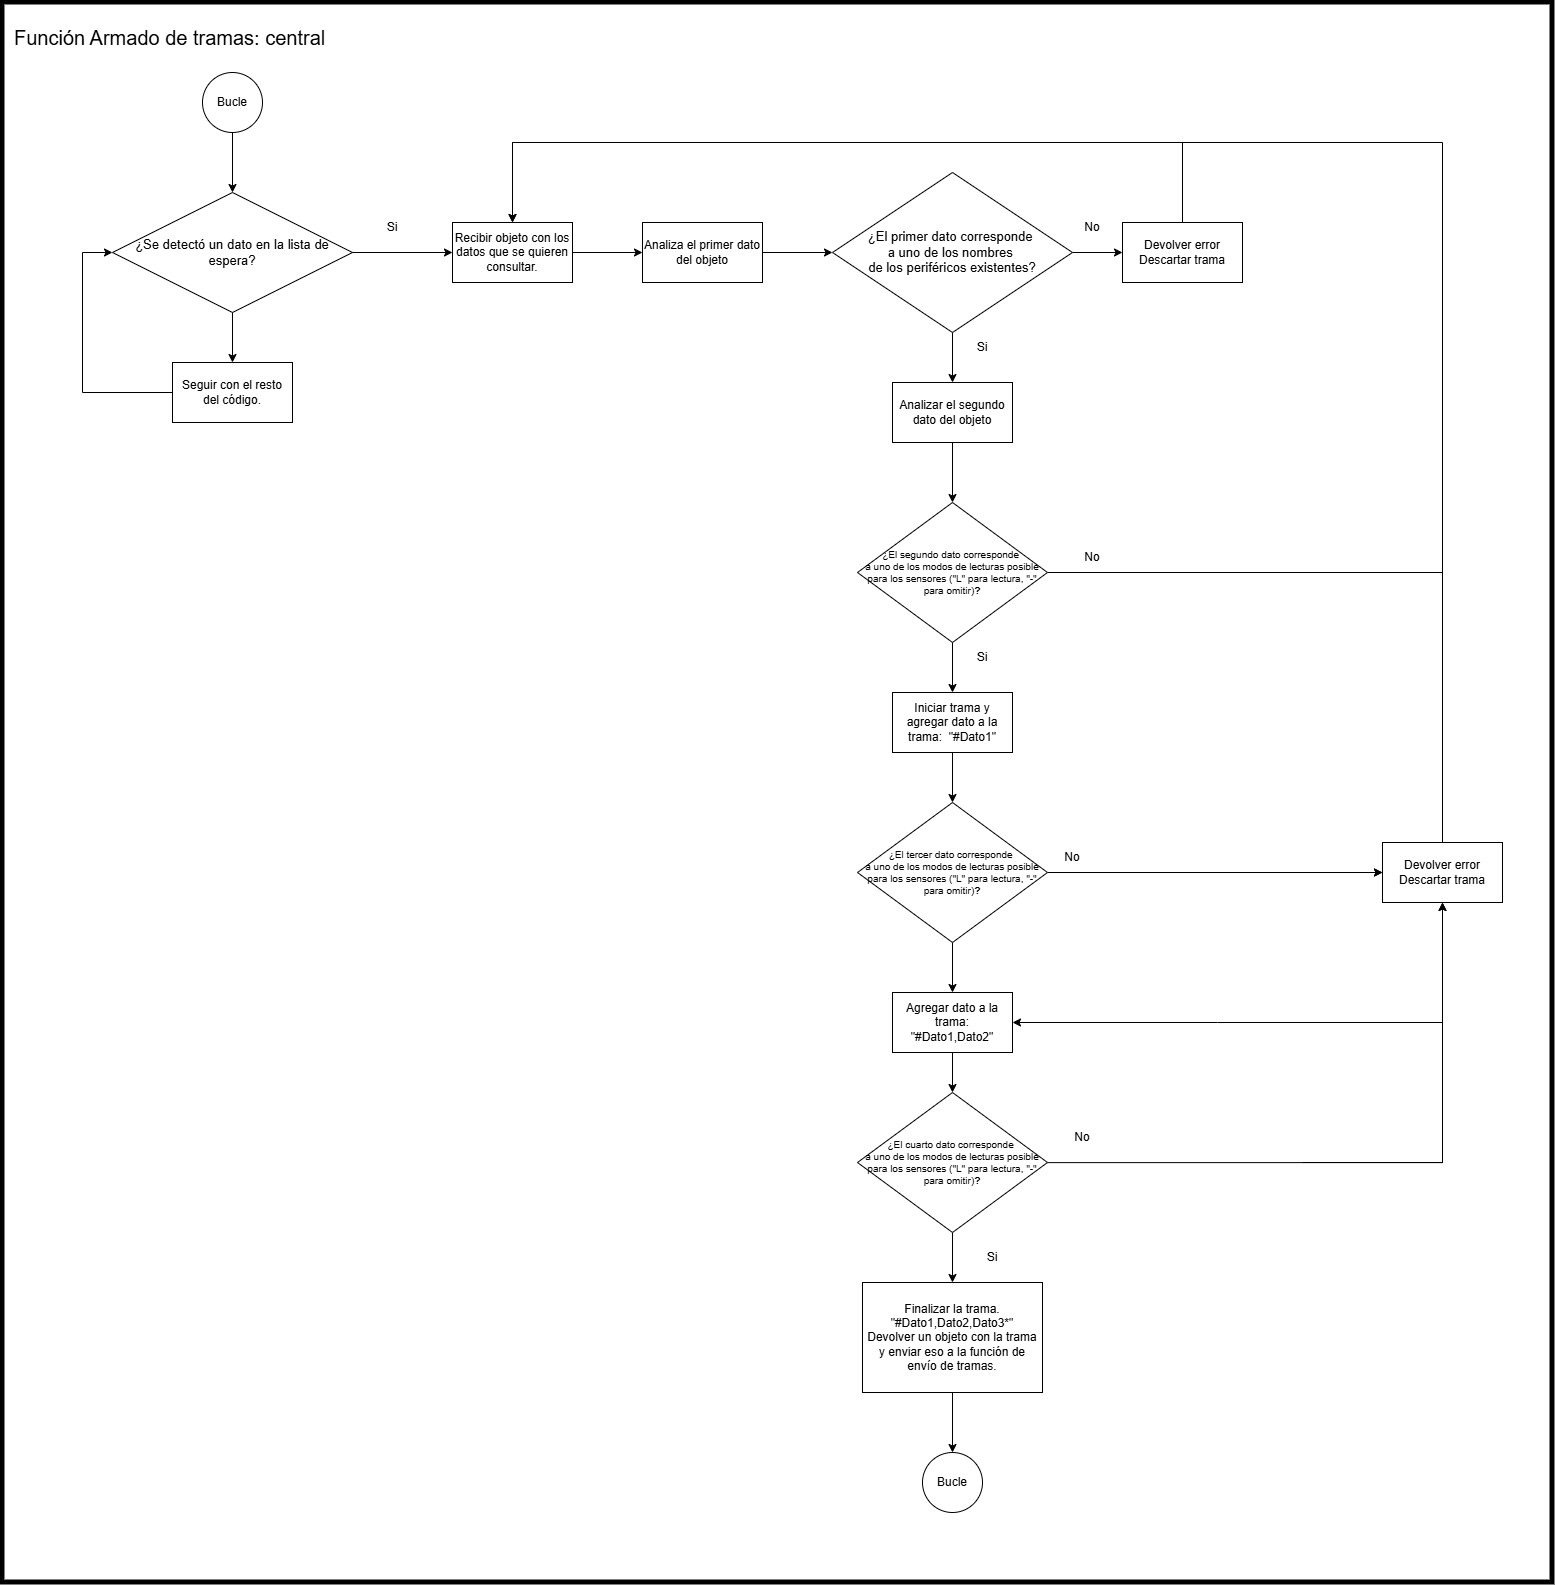

The diagram above was exported from draw.io. Its source (the exported page's mxGraphModel, read from the mxfile embedded in the PNG):
<mxGraphModel dx="2738" dy="2145" grid="1" gridSize="10" guides="1" tooltips="1" connect="1" arrows="1" fold="1" page="1" pageScale="1" pageWidth="827" pageHeight="1169" math="0" shadow="0">
  <root>
    <mxCell id="0" />
    <mxCell id="1" parent="0" />
    <mxCell id="BJOlA81c7jInEsOKnuTG-1" parent="1" style="rounded=0;whiteSpace=wrap;html=1;fillColor=none;strokeWidth=5;" value="" vertex="1">
      <mxGeometry height="1580" width="1550" x="-370" y="-160" as="geometry" />
    </mxCell>
    <mxCell id="fGNZ6vPpIpSUiM3KRWSB-6" edge="1" parent="1" source="fGNZ6vPpIpSUiM3KRWSB-2" style="edgeStyle=orthogonalEdgeStyle;rounded=0;orthogonalLoop=1;jettySize=auto;html=1;" target="fGNZ6vPpIpSUiM3KRWSB-4" value="">
      <mxGeometry relative="1" as="geometry" />
    </mxCell>
    <mxCell id="fGNZ6vPpIpSUiM3KRWSB-2" parent="1" style="rounded=0;whiteSpace=wrap;html=1;" value="Recibir objeto con los datos que se quieren consultar." vertex="1">
      <mxGeometry height="60" width="120" x="80" y="60" as="geometry" />
    </mxCell>
    <mxCell id="fGNZ6vPpIpSUiM3KRWSB-7" edge="1" parent="1" source="fGNZ6vPpIpSUiM3KRWSB-4" style="edgeStyle=orthogonalEdgeStyle;rounded=0;orthogonalLoop=1;jettySize=auto;html=1;" target="fGNZ6vPpIpSUiM3KRWSB-5" value="">
      <mxGeometry relative="1" as="geometry" />
    </mxCell>
    <mxCell id="fGNZ6vPpIpSUiM3KRWSB-4" parent="1" style="rounded=0;whiteSpace=wrap;html=1;" value="Analiza el primer dato del objeto" vertex="1">
      <mxGeometry height="60" width="120" x="270" y="60" as="geometry" />
    </mxCell>
    <mxCell id="fGNZ6vPpIpSUiM3KRWSB-10" edge="1" parent="1" source="fGNZ6vPpIpSUiM3KRWSB-5" style="edgeStyle=orthogonalEdgeStyle;rounded=0;orthogonalLoop=1;jettySize=auto;html=1;" target="fGNZ6vPpIpSUiM3KRWSB-8" value="">
      <mxGeometry relative="1" as="geometry" />
    </mxCell>
    <mxCell id="fGNZ6vPpIpSUiM3KRWSB-11" edge="1" parent="1" source="fGNZ6vPpIpSUiM3KRWSB-5" style="edgeStyle=orthogonalEdgeStyle;rounded=0;orthogonalLoop=1;jettySize=auto;html=1;" target="fGNZ6vPpIpSUiM3KRWSB-9" value="">
      <mxGeometry relative="1" as="geometry" />
    </mxCell>
    <mxCell id="fGNZ6vPpIpSUiM3KRWSB-5" parent="1" style="rhombus;whiteSpace=wrap;html=1;align=center;fontSize=13;" value="¿El primer dato corresponde&amp;nbsp;&lt;div&gt;a uno de los nombres&amp;nbsp;&lt;/div&gt;&lt;div&gt;de los periféricos&amp;nbsp;&lt;span style=&quot;background-color: transparent; color: light-dark(rgb(0, 0, 0), rgb(255, 255, 255));&quot;&gt;existentes?&lt;/span&gt;&lt;/div&gt;" vertex="1">
      <mxGeometry height="160" width="240" x="460" y="10" as="geometry" />
    </mxCell>
    <mxCell id="fGNZ6vPpIpSUiM3KRWSB-8" parent="1" style="rounded=0;whiteSpace=wrap;html=1;" value="Devolver error&lt;div&gt;Descartar trama&lt;/div&gt;" vertex="1">
      <mxGeometry height="60" width="120" x="750" y="60" as="geometry" />
    </mxCell>
    <mxCell id="3toemyoOz0FunjBSTkBv-2" edge="1" parent="1" source="fGNZ6vPpIpSUiM3KRWSB-9" style="edgeStyle=orthogonalEdgeStyle;rounded=0;orthogonalLoop=1;jettySize=auto;html=1;" target="3toemyoOz0FunjBSTkBv-1" value="">
      <mxGeometry relative="1" as="geometry" />
    </mxCell>
    <mxCell id="fGNZ6vPpIpSUiM3KRWSB-9" parent="1" style="rounded=0;whiteSpace=wrap;html=1;" value="Analizar el segundo dato del objeto" vertex="1">
      <mxGeometry height="60" width="120" x="520" y="220" as="geometry" />
    </mxCell>
    <mxCell id="fGNZ6vPpIpSUiM3KRWSB-13" edge="1" parent="1" source="fGNZ6vPpIpSUiM3KRWSB-8" style="endArrow=classic;html=1;rounded=0;curved=0;exitX=0.5;exitY=0;exitDx=0;exitDy=0;entryX=0.5;entryY=0;entryDx=0;entryDy=0;" target="fGNZ6vPpIpSUiM3KRWSB-2" value="">
      <mxGeometry height="50" relative="1" width="50" as="geometry">
        <Array as="points">
          <mxPoint x="810" y="-20" />
          <mxPoint x="470" y="-20" />
          <mxPoint x="140" y="-20" />
        </Array>
        <mxPoint x="410" y="150" as="sourcePoint" />
        <mxPoint x="130" y="-60" as="targetPoint" />
      </mxGeometry>
    </mxCell>
    <mxCell id="3toemyoOz0FunjBSTkBv-5" edge="1" parent="1" source="3toemyoOz0FunjBSTkBv-1" style="edgeStyle=orthogonalEdgeStyle;rounded=0;orthogonalLoop=1;jettySize=auto;html=1;endArrow=none;endFill=0;" value="">
      <mxGeometry relative="1" as="geometry">
        <mxPoint x="1070" y="410" as="targetPoint" />
      </mxGeometry>
    </mxCell>
    <mxCell id="3toemyoOz0FunjBSTkBv-12" edge="1" parent="1" source="3toemyoOz0FunjBSTkBv-1" style="edgeStyle=orthogonalEdgeStyle;rounded=0;orthogonalLoop=1;jettySize=auto;html=1;" target="3toemyoOz0FunjBSTkBv-11" value="">
      <mxGeometry relative="1" as="geometry" />
    </mxCell>
    <mxCell id="3toemyoOz0FunjBSTkBv-1" parent="1" style="rhombus;whiteSpace=wrap;html=1;align=center;fontSize=10;" value="¿El segundo dato corresponde&amp;nbsp;&lt;div&gt;a uno de los modos de lecturas posible para los sensores (&quot;L&quot; para lectura, &quot;-&quot; para omitir)&lt;b style=&quot;background-color: transparent; color: light-dark(rgb(0, 0, 0), rgb(255, 255, 255));&quot;&gt;?&lt;/b&gt;&lt;/div&gt;" vertex="1">
      <mxGeometry height="140" width="190" x="485" y="340" as="geometry" />
    </mxCell>
    <mxCell id="3toemyoOz0FunjBSTkBv-6" parent="1" style="text;html=1;whiteSpace=wrap;strokeColor=none;fillColor=none;align=center;verticalAlign=middle;rounded=0;" value="No" vertex="1">
      <mxGeometry height="30" width="60" x="690" y="50" as="geometry" />
    </mxCell>
    <mxCell id="3toemyoOz0FunjBSTkBv-7" parent="1" style="text;html=1;whiteSpace=wrap;strokeColor=none;fillColor=none;align=center;verticalAlign=middle;rounded=0;" value="Si" vertex="1">
      <mxGeometry height="30" width="60" x="580" y="170" as="geometry" />
    </mxCell>
    <mxCell id="3toemyoOz0FunjBSTkBv-8" parent="1" style="text;html=1;whiteSpace=wrap;strokeColor=none;fillColor=none;align=center;verticalAlign=middle;rounded=0;" value="Si" vertex="1">
      <mxGeometry height="30" width="60" x="580" y="480" as="geometry" />
    </mxCell>
    <mxCell id="3toemyoOz0FunjBSTkBv-9" parent="1" style="text;html=1;whiteSpace=wrap;strokeColor=none;fillColor=none;align=center;verticalAlign=middle;rounded=0;" value="No" vertex="1">
      <mxGeometry height="30" width="60" x="690" y="380" as="geometry" />
    </mxCell>
    <mxCell id="3toemyoOz0FunjBSTkBv-16" edge="1" parent="1" source="3toemyoOz0FunjBSTkBv-10" style="edgeStyle=orthogonalEdgeStyle;rounded=0;orthogonalLoop=1;jettySize=auto;html=1;" value="">
      <mxGeometry relative="1" as="geometry">
        <mxPoint x="1010" y="710" as="targetPoint" />
      </mxGeometry>
    </mxCell>
    <mxCell id="3toemyoOz0FunjBSTkBv-22" edge="1" parent="1" source="3toemyoOz0FunjBSTkBv-10" style="edgeStyle=orthogonalEdgeStyle;rounded=0;orthogonalLoop=1;jettySize=auto;html=1;" target="3toemyoOz0FunjBSTkBv-21" value="">
      <mxGeometry relative="1" as="geometry" />
    </mxCell>
    <mxCell id="3toemyoOz0FunjBSTkBv-10" parent="1" style="rhombus;whiteSpace=wrap;html=1;align=center;fontSize=10;" value="¿El tercer dato corresponde&amp;nbsp;&lt;div&gt;a uno de los modos de lecturas posible para los sensores (&quot;L&quot; para lectura, &quot;-&quot; para omitir)&lt;b style=&quot;background-color: transparent; color: light-dark(rgb(0, 0, 0), rgb(255, 255, 255));&quot;&gt;?&lt;/b&gt;&lt;/div&gt;" vertex="1">
      <mxGeometry height="140" width="190" x="485" y="640" as="geometry" />
    </mxCell>
    <mxCell id="3toemyoOz0FunjBSTkBv-13" edge="1" parent="1" source="3toemyoOz0FunjBSTkBv-11" style="edgeStyle=orthogonalEdgeStyle;rounded=0;orthogonalLoop=1;jettySize=auto;html=1;" target="3toemyoOz0FunjBSTkBv-10" value="">
      <mxGeometry relative="1" as="geometry" />
    </mxCell>
    <mxCell id="3toemyoOz0FunjBSTkBv-11" parent="1" style="rounded=0;whiteSpace=wrap;html=1;" value="Iniciar trama y agregar dato a la trama:&amp;nbsp; &quot;#Dato1&quot;" vertex="1">
      <mxGeometry height="60" width="120" x="520" y="530" as="geometry" />
    </mxCell>
    <mxCell id="3toemyoOz0FunjBSTkBv-14" parent="1" style="text;html=1;whiteSpace=wrap;strokeColor=none;fillColor=none;align=center;verticalAlign=middle;rounded=0;" value="No" vertex="1">
      <mxGeometry height="30" width="60" x="670" y="680" as="geometry" />
    </mxCell>
    <mxCell id="3toemyoOz0FunjBSTkBv-23" edge="1" parent="1" style="edgeStyle=orthogonalEdgeStyle;rounded=0;orthogonalLoop=1;jettySize=auto;html=1;" target="3toemyoOz0FunjBSTkBv-17" value="">
      <mxGeometry relative="1" as="geometry">
        <mxPoint x="940" y="710" as="sourcePoint" />
      </mxGeometry>
    </mxCell>
    <mxCell id="3toemyoOz0FunjBSTkBv-17" parent="1" style="rounded=0;whiteSpace=wrap;html=1;" value="Devolver error&lt;br&gt;Descartar trama" vertex="1">
      <mxGeometry height="60" width="120" x="1010" y="680" as="geometry" />
    </mxCell>
    <mxCell id="3toemyoOz0FunjBSTkBv-36" edge="1" parent="1" source="3toemyoOz0FunjBSTkBv-21" style="edgeStyle=orthogonalEdgeStyle;rounded=0;orthogonalLoop=1;jettySize=auto;html=1;" target="3toemyoOz0FunjBSTkBv-35" value="">
      <mxGeometry relative="1" as="geometry" />
    </mxCell>
    <mxCell id="3toemyoOz0FunjBSTkBv-21" parent="1" style="rounded=0;whiteSpace=wrap;html=1;" value="Agregar dato a la trama: &quot;#Dato1,Dato2&quot;" vertex="1">
      <mxGeometry height="60" width="120" x="520" y="830" as="geometry" />
    </mxCell>
    <mxCell id="3toemyoOz0FunjBSTkBv-27" edge="1" parent="1" style="endArrow=classic;html=1;rounded=0;entryX=1;entryY=0.5;entryDx=0;entryDy=0;" target="3toemyoOz0FunjBSTkBv-21" value="">
      <mxGeometry height="50" relative="1" width="50" as="geometry">
        <Array as="points">
          <mxPoint x="845" y="860" />
        </Array>
        <mxPoint x="1070" y="860" as="sourcePoint" />
        <mxPoint x="820" y="800" as="targetPoint" />
      </mxGeometry>
    </mxCell>
    <mxCell id="3toemyoOz0FunjBSTkBv-28" edge="1" parent="1" source="3toemyoOz0FunjBSTkBv-17" style="endArrow=classic;html=1;rounded=0;exitX=0.5;exitY=0;exitDx=0;exitDy=0;" value="">
      <mxGeometry height="50" relative="1" width="50" as="geometry">
        <Array as="points">
          <mxPoint x="1070" y="-20" />
          <mxPoint x="140" y="-20" />
        </Array>
        <mxPoint x="500" y="350" as="sourcePoint" />
        <mxPoint x="140" y="60" as="targetPoint" />
      </mxGeometry>
    </mxCell>
    <mxCell id="3toemyoOz0FunjBSTkBv-39" edge="1" parent="1" source="3toemyoOz0FunjBSTkBv-35" style="edgeStyle=orthogonalEdgeStyle;rounded=0;orthogonalLoop=1;jettySize=auto;html=1;entryX=0.5;entryY=1;entryDx=0;entryDy=0;" target="3toemyoOz0FunjBSTkBv-17" value="">
      <mxGeometry relative="1" as="geometry">
        <mxPoint x="740" y="1000" as="targetPoint" />
      </mxGeometry>
    </mxCell>
    <mxCell id="3toemyoOz0FunjBSTkBv-42" edge="1" parent="1" source="3toemyoOz0FunjBSTkBv-35" style="edgeStyle=orthogonalEdgeStyle;rounded=0;orthogonalLoop=1;jettySize=auto;html=1;" target="3toemyoOz0FunjBSTkBv-41" value="">
      <mxGeometry relative="1" as="geometry" />
    </mxCell>
    <mxCell id="3toemyoOz0FunjBSTkBv-35" parent="1" style="rhombus;whiteSpace=wrap;html=1;align=center;fontSize=10;" value="¿El cuarto dato corresponde&amp;nbsp;&lt;div&gt;a uno de los modos de lecturas posible para los sensores (&quot;L&quot; para lectura, &quot;-&quot; para omitir)&lt;b style=&quot;background-color: transparent; color: light-dark(rgb(0, 0, 0), rgb(255, 255, 255));&quot;&gt;?&lt;/b&gt;&lt;/div&gt;" vertex="1">
      <mxGeometry height="140" width="190" x="485" y="930" as="geometry" />
    </mxCell>
    <mxCell id="3toemyoOz0FunjBSTkBv-38" edge="1" parent="1" style="endArrow=classic;html=1;rounded=0;entryX=0.5;entryY=1;entryDx=0;entryDy=0;" target="3toemyoOz0FunjBSTkBv-17" value="">
      <mxGeometry height="50" relative="1" width="50" as="geometry">
        <Array as="points">
          <mxPoint x="1070" y="1000" />
        </Array>
        <mxPoint x="930" y="1000" as="sourcePoint" />
        <mxPoint x="980" y="950" as="targetPoint" />
      </mxGeometry>
    </mxCell>
    <mxCell id="3toemyoOz0FunjBSTkBv-40" parent="1" style="text;html=1;whiteSpace=wrap;strokeColor=none;fillColor=none;align=center;verticalAlign=middle;rounded=0;" value="No" vertex="1">
      <mxGeometry height="30" width="60" x="680" y="960" as="geometry" />
    </mxCell>
    <mxCell id="3toemyoOz0FunjBSTkBv-53" edge="1" parent="1" source="3toemyoOz0FunjBSTkBv-41" style="edgeStyle=orthogonalEdgeStyle;rounded=0;orthogonalLoop=1;jettySize=auto;html=1;" target="3toemyoOz0FunjBSTkBv-52" value="">
      <mxGeometry relative="1" as="geometry" />
    </mxCell>
    <mxCell id="3toemyoOz0FunjBSTkBv-41" parent="1" style="rounded=0;whiteSpace=wrap;html=1;" value="Finalizar la trama.&lt;div&gt;&quot;#Dato1,Dato2,Dato3*&quot;&lt;br&gt;Devolver un objeto con la trama y enviar eso a la función de envío de tramas.&lt;br&gt;&lt;/div&gt;" vertex="1">
      <mxGeometry height="110" width="180" x="490" y="1120" as="geometry" />
    </mxCell>
    <mxCell id="3toemyoOz0FunjBSTkBv-43" parent="1" style="text;html=1;whiteSpace=wrap;strokeColor=none;fillColor=none;align=center;verticalAlign=middle;rounded=0;" value="Si" vertex="1">
      <mxGeometry height="30" width="60" x="590" y="1080" as="geometry" />
    </mxCell>
    <mxCell id="3toemyoOz0FunjBSTkBv-45" edge="1" parent="1" source="3toemyoOz0FunjBSTkBv-44" style="edgeStyle=orthogonalEdgeStyle;rounded=0;orthogonalLoop=1;jettySize=auto;html=1;" target="fGNZ6vPpIpSUiM3KRWSB-2" value="">
      <mxGeometry relative="1" as="geometry" />
    </mxCell>
    <mxCell id="3toemyoOz0FunjBSTkBv-44" parent="1" style="rhombus;whiteSpace=wrap;html=1;align=center;fontSize=13;" value="¿Se detectó un dato en la lista de espera?" vertex="1">
      <mxGeometry height="120" width="240" x="-260" y="30" as="geometry" />
    </mxCell>
    <mxCell id="3toemyoOz0FunjBSTkBv-46" parent="1" style="text;html=1;whiteSpace=wrap;strokeColor=none;fillColor=none;align=center;verticalAlign=middle;rounded=0;" value="Si" vertex="1">
      <mxGeometry height="30" width="60" x="-10" y="50" as="geometry" />
    </mxCell>
    <mxCell id="3toemyoOz0FunjBSTkBv-47" edge="1" parent="1" source="3toemyoOz0FunjBSTkBv-44" style="endArrow=classic;html=1;rounded=0;exitX=0.5;exitY=1;exitDx=0;exitDy=0;" value="">
      <mxGeometry height="50" relative="1" width="50" as="geometry">
        <mxPoint x="-90" y="130" as="sourcePoint" />
        <mxPoint x="-140" y="200" as="targetPoint" />
      </mxGeometry>
    </mxCell>
    <mxCell id="3toemyoOz0FunjBSTkBv-48" parent="1" style="rounded=0;whiteSpace=wrap;html=1;" value="Seguir con el resto del código." vertex="1">
      <mxGeometry height="60" width="120" x="-200" y="200" as="geometry" />
    </mxCell>
    <mxCell id="3toemyoOz0FunjBSTkBv-49" edge="1" parent="1" source="3toemyoOz0FunjBSTkBv-48" style="endArrow=classic;html=1;rounded=0;exitX=0;exitY=0.5;exitDx=0;exitDy=0;entryX=0;entryY=0.5;entryDx=0;entryDy=0;" target="3toemyoOz0FunjBSTkBv-44" value="">
      <mxGeometry height="50" relative="1" width="50" as="geometry">
        <Array as="points">
          <mxPoint x="-290" y="230" />
          <mxPoint x="-290" y="90" />
        </Array>
        <mxPoint x="-40" y="170" as="sourcePoint" />
        <mxPoint x="10" y="120" as="targetPoint" />
      </mxGeometry>
    </mxCell>
    <mxCell id="3toemyoOz0FunjBSTkBv-52" parent="1" style="ellipse;whiteSpace=wrap;html=1;aspect=fixed;" value="Bucle" vertex="1">
      <mxGeometry height="60" width="60" x="550" y="1290" as="geometry" />
    </mxCell>
    <mxCell id="3toemyoOz0FunjBSTkBv-55" edge="1" parent="1" source="3toemyoOz0FunjBSTkBv-54" style="edgeStyle=orthogonalEdgeStyle;rounded=0;orthogonalLoop=1;jettySize=auto;html=1;" target="3toemyoOz0FunjBSTkBv-44" value="">
      <mxGeometry relative="1" as="geometry" />
    </mxCell>
    <mxCell id="3toemyoOz0FunjBSTkBv-54" parent="1" style="ellipse;whiteSpace=wrap;html=1;aspect=fixed;" value="Bucle" vertex="1">
      <mxGeometry height="60" width="60" x="-170" y="-90" as="geometry" />
    </mxCell>
    <mxCell id="BJOlA81c7jInEsOKnuTG-2" parent="1" style="text;html=1;whiteSpace=wrap;strokeColor=none;fillColor=none;align=left;verticalAlign=middle;rounded=0;fontFamily=Helvetica;fontSize=20;" value="Función Armado de tramas: central" vertex="1">
      <mxGeometry height="30" width="350" x="-360" y="-140" as="geometry" />
    </mxCell>
  </root>
</mxGraphModel>